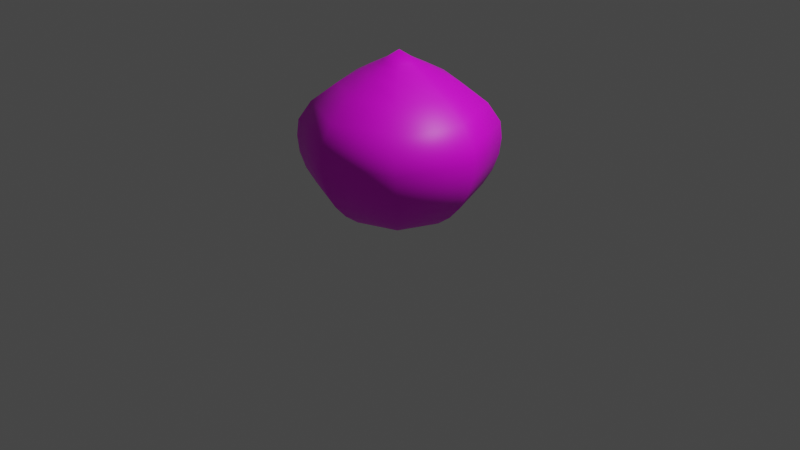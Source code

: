 # Source: Onion.blend  (saved by Blender 3.5.10; exported with 4.5.12 LTS)
import bpy
from mathutils import Matrix  # noqa: F401  (used for matrix-valued properties, if any)

bpy.ops.wm.read_factory_settings(use_empty=True)
scene = bpy.context.scene
scene.name = 'Scene'

# ---- collections
col_collection = bpy.data.collections.new('Collection'); scene.collection.children.link(col_collection)

# ---- images (referenced by path relative to the original .blend; pixels are not part of the script)
import os
ASSET_DIR = os.environ.get("B2B_ASSET_DIR", "")  # directory of the original .blend (textures are referenced by path, not embedded)
HERE = os.path.dirname(os.path.abspath(__file__))  # packed textures are extracted next to this script under _unpacked/

def load_image(name, relpath, width, height, colorspace="sRGB"):
    """Load a texture the original file referenced (path relative to the .blend, or extracted next to this script)."""
    p = next((c for c in (os.path.join(HERE, relpath), os.path.join(ASSET_DIR, relpath)) if relpath and os.path.exists(c)), "")
    if p:
        img = bpy.data.images.load(p, check_existing=True)
        img.name = name
    else:  # same state as the original file: an image datablock whose file is absent (Cycles renders it pink)
        img = bpy.data.images.new(name, width, height)
        img.source = "FILE"
        img.filepath = "//" + (relpath or name)
    img.colorspace_settings.name = colorspace
    return img
img_tex = load_image('Tex', 'Tex.png', 1024, 1024, 'sRGB')

# ---- materials (node trees are filled in below, after node groups)
mat_material = bpy.data.materials.new('Material')
mat_material.alpha_threshold = 0.0
mat_material.use_transparent_shadow = False
mat_material.roughness = 0.5
mat_material.line_color = (0.0, 0.0, 0.0, 1.0)

# ---- material node trees
mat_material.use_nodes = True; mat_material.node_tree.nodes.clear()
_N = mat_material.node_tree.nodes; _L = mat_material.node_tree.links
n0 = _N.new('ShaderNodeOutputMaterial'); n0.name = 'Material Output'; n0.location = (300, 300)
n1 = _N.new('ShaderNodeBsdfPrincipled'); n1.name = 'Principled BSDF'; n1.location = (10, 300)
n1.distribution = 'GGX'
n1.subsurface_method = 'RANDOM_WALK_SKIN'
n1.inputs[3].default_value = 1.45
n1.inputs[27].default_value = (0.0, 0.0, 0.0, 1.0)
n1.inputs[28].default_value = 1.0
n2 = _N.new('ShaderNodeTexImage'); n2.name = '画像テクスチャ'; n2.location = (-280, 280)
n2.image = img_tex
_L.new(n1.outputs[0], n0.inputs[0])
_L.new(n2.outputs[0], n1.inputs[0])
n0.is_active_output = True

# ---- world
world_world = bpy.data.worlds.new('World'); scene.world = world_world
world_world.use_nodes = True; world_world.node_tree.nodes.clear()
_N = world_world.node_tree.nodes; _L = world_world.node_tree.links
n0 = _N.new('ShaderNodeOutputWorld'); n0.name = 'World Output'; n0.location = (300, 300)
n1 = _N.new('ShaderNodeBackground'); n1.name = 'Background'; n1.location = (10, 300)
n1.inputs[0].default_value = (0.05088, 0.05088, 0.05088, 1.0)
_L.new(n1.outputs[0], n0.inputs[0])
n0.is_active_output = True
world_world.color = (0.05088, 0.05088, 0.05088)
world_world.use_sun_shadow = False
world_world.sun_shadow_jitter_overblur = 0.0

# ---- cameras
cam_camera = bpy.data.cameras.new('Camera')
cam_camera.clip_end = 100.0
cam_camera.ortho_scale = 7.314

# ---- lights
light_light = bpy.data.lights.new('Light', 'POINT')
light_light.transmission_factor = 0.0
light_light.energy = 1000.0
light_light.shadow_soft_size = 0.1
light_light.shadow_maximum_resolution = 0.006
light_light.use_absolute_resolution = True

# ---- meshes
me_x = bpy.data.meshes.new('球')
me_x.from_pydata([(-2.871e-09, -6.623e-09, 1.78), (0.1125, 0.1125, 1.678), (0.1633, 0.1633, 1.64), (0.2571, 0.2571, 1.571), (0.4261, 0.4261, 1.44), (0.6031, 0.6031, 1.254), (0.6935, 0.6935, 1.065), (0.7071, 0.7071, 0.896), (0.6935, 0.6935, 0.7242), (0.6533, 0.6533, 0.5567), (0.5879, 0.5879, 0.4002), (0.5, 0.5, 0.2614), (0.3928, 0.3928, 0.1464), (0.2706, 0.2706, 0.06053), (0.1379, 0.1379, 0.007828), (0.1591, -6.618e-09, 1.678), (0.2309, -6.618e-09, 1.64), (0.3636, -5.501e-09, 1.571), (0.6026, -3.117e-09, 1.44), (0.8529, -8.7e-10, 1.254), (0.9808, 0.0, 1.065), (1.0, 0.0, 0.896), (0.9808, 0.0, 0.7242), (0.9239, 0.0, 0.5567), (0.8315, 0.0, 0.4002), (0.7071, 0.0, 0.2614), (0.5556, 0.0, 0.1464), (0.3827, 0.0, 0.06053), (0.1951, 0.0, 0.007828), (0.1125, -0.1125, 1.678), (0.1633, -0.1633, 1.64), (0.2571, -0.2571, 1.571), (0.4261, -0.4261, 1.44), (0.6031, -0.6031, 1.254), (0.6935, -0.6935, 1.065), (0.7071, -0.7071, 0.896), (0.6935, -0.6935, 0.7242), (0.6533, -0.6533, 0.5567), (0.5879, -0.5879, 0.4002), (0.5, -0.5, 0.2614), (0.3928, -0.3928, 0.1464), (0.2706, -0.2706, 0.06053), (0.1379, -0.1379, 0.007828), (-1.741e-09, -0.1591, 1.678), (-1.741e-09, -0.2309, 1.64), (-1.448e-09, -0.3636, 1.571), (-8.203e-10, -0.6026, 1.44), (-2.289e-10, -0.8529, 1.254), (0.0, -0.9808, 1.065), (0.0, -1.0, 0.896), (0.0, -0.9808, 0.7242), (0.0, -0.9239, 0.5567), (0.0, -0.8315, 0.4002), (0.0, -0.7071, 0.2614), (0.0, -0.5556, 0.1464), (0.0, -0.3827, 0.06053), (0.0, -0.1951, 0.007828), (-0.1125, -0.1125, 1.678), (-0.1633, -0.1633, 1.64), (-0.2571, -0.2571, 1.571), (-0.4261, -0.4261, 1.44), (-0.6031, -0.6031, 1.254), (-0.6935, -0.6935, 1.065), (-0.7071, -0.7071, 0.896), (-0.6935, -0.6935, 0.7242), (-0.6533, -0.6533, 0.5567), (-0.5879, -0.5879, 0.4002), (-0.5, -0.5, 0.2614), (-0.3928, -0.3928, 0.1464), (-0.2706, -0.2706, 0.06053), (-0.1379, -0.1379, 0.007828), (-0.1591, -6.618e-09, 1.678), (-0.2309, -6.618e-09, 1.64), (-0.3636, -5.501e-09, 1.571), (-0.6026, -3.117e-09, 1.44), (-0.8529, -8.7e-10, 1.254), (-0.9808, 0.0, 1.065), (-1.0, 0.0, 0.896), (-0.9808, 0.0, 0.7242), (-0.9239, 0.0, 0.5567), (-0.8315, 0.0, 0.4002), (-0.7071, 0.0, 0.2614), (-0.5556, 0.0, 0.1464), (-0.3827, 0.0, 0.06053), (-0.1951, 0.0, 0.007828), (-0.1125, 0.1125, 1.678), (-0.1633, 0.1633, 1.64), (-0.2571, 0.2571, 1.571), (-0.4261, 0.4261, 1.44), (-0.6031, 0.6031, 1.254), (-0.6935, 0.6935, 1.065), (-0.7071, 0.7071, 0.896), (-0.6935, 0.6935, 0.7242), (-0.6533, 0.6533, 0.5567), (-0.5879, 0.5879, 0.4002), (-0.5, 0.5, 0.2614), (-0.3928, 0.3928, 0.1464), (-0.2706, 0.2706, 0.06053), (-0.1379, 0.1379, 0.007828), (0.0, 0.0, -0.008977), (-1.741e-09, 0.1591, 1.678), (-1.741e-09, 0.2309, 1.64), (-1.448e-09, 0.3636, 1.571), (-8.203e-10, 0.6026, 1.44), (-2.289e-10, 0.8529, 1.254), (0.0, 0.9808, 1.065), (0.0, 1.0, 0.896), (0.0, 0.9808, 0.7242), (0.0, 0.9239, 0.5567), (0.0, 0.8315, 0.4002), (0.0, 0.7071, 0.2614), (0.0, 0.5556, 0.1464), (0.0, 0.3827, 0.06053), (0.0, 0.1951, 0.007828)], [], [(108, 107, 8, 9), (101, 100, 1, 2), (109, 108, 9, 10), (102, 101, 2, 3), (110, 109, 10, 11), (103, 102, 3, 4), (111, 110, 11, 12), (104, 103, 4, 5), (112, 111, 12, 13), (105, 104, 5, 6), (113, 112, 13, 14), (106, 105, 6, 7), (99, 113, 14), (107, 106, 7, 8), (100, 0, 1), (99, 14, 28), (8, 7, 21, 22), (1, 0, 15), (9, 8, 22, 23), (2, 1, 15, 16), (10, 9, 23, 24), (3, 2, 16, 17), (11, 10, 24, 25), (4, 3, 17, 18), (12, 11, 25, 26), (5, 4, 18, 19), (13, 12, 26, 27), (6, 5, 19, 20), (14, 13, 27, 28), (7, 6, 20, 21), (18, 17, 31, 32), (26, 25, 39, 40), (19, 18, 32, 33), (27, 26, 40, 41), (20, 19, 33, 34), (28, 27, 41, 42), (21, 20, 34, 35), (99, 28, 42), (22, 21, 35, 36), (15, 0, 29), (23, 22, 36, 37), (16, 15, 29, 30), (24, 23, 37, 38), (17, 16, 30, 31), (25, 24, 38, 39), (36, 35, 49, 50), (29, 0, 43), (37, 36, 50, 51), (30, 29, 43, 44), (38, 37, 51, 52), (31, 30, 44, 45), (39, 38, 52, 53), (32, 31, 45, 46), (40, 39, 53, 54), (33, 32, 46, 47), (41, 40, 54, 55), (34, 33, 47, 48), (42, 41, 55, 56), (35, 34, 48, 49), (99, 42, 56), (54, 53, 67, 68), (47, 46, 60, 61), (55, 54, 68, 69), (48, 47, 61, 62), (56, 55, 69, 70), (49, 48, 62, 63), (99, 56, 70), (50, 49, 63, 64), (43, 0, 57), (51, 50, 64, 65), (44, 43, 57, 58), (52, 51, 65, 66), (45, 44, 58, 59), (53, 52, 66, 67), (46, 45, 59, 60), (65, 64, 78, 79), (58, 57, 71, 72), (66, 65, 79, 80), (59, 58, 72, 73), (67, 66, 80, 81), (60, 59, 73, 74), (68, 67, 81, 82), (61, 60, 74, 75), (69, 68, 82, 83), (62, 61, 75, 76), (70, 69, 83, 84), (63, 62, 76, 77), (99, 70, 84), (64, 63, 77, 78), (57, 0, 71), (83, 82, 96, 97), (76, 75, 89, 90), (84, 83, 97, 98), (77, 76, 90, 91), (99, 84, 98), (78, 77, 91, 92), (71, 0, 85), (79, 78, 92, 93), (72, 71, 85, 86), (80, 79, 93, 94), (73, 72, 86, 87), (81, 80, 94, 95), (74, 73, 87, 88), (82, 81, 95, 96), (75, 74, 88, 89), (86, 85, 100, 101), (94, 93, 108, 109), (87, 86, 101, 102), (95, 94, 109, 110), (88, 87, 102, 103), (96, 95, 110, 111), (89, 88, 103, 104), (97, 96, 111, 112), (90, 89, 104, 105), (98, 97, 112, 113), (91, 90, 105, 106), (99, 98, 113), (92, 91, 106, 107), (85, 0, 100), (93, 92, 107, 108)])
me_x.polygons.foreach_set('use_smooth', [True] * 120)
_uv = me_x.uv_layers.new(name='UVマップ')
_uv.uv.foreach_set('vector', [0.5625, 0.625, 0.5, 0.625, 0.5, 0.5, 0.5625, 0.5, 0.1251, 0.625, 0.06258, 0.625, 0.06258, 0.5, 0.1251, 0.5, 0.625, 0.625, 0.5625, 0.625, 0.5625, 0.5, 0.625, 0.5, 0.1876, 0.625, 0.1251, 0.625, 0.1251, 0.5, 0.1876, 0.5, 0.6875, 0.625, 0.625, 0.625, 0.625, 0.5, 0.6875, 0.5, 0.25, 0.625, 0.1876, 0.625, 0.1876, 0.5, 0.25, 0.5, 0.75, 0.625, 0.6875, 0.625, 0.6875, 0.5, 0.75, 0.5, 0.3125, 0.625, 0.25, 0.625, 0.25, 0.5, 0.3125, 0.5, 0.8124, 0.625, 0.75, 0.625, 0.75, 0.5, 0.8124, 0.5, 0.375, 0.625, 0.3125, 0.625, 0.3125, 0.5, 0.375, 0.5, 0.8749, 0.625, 0.8124, 0.625, 0.8124, 0.5, 0.8749, 0.5, 0.4375, 0.625, 0.375, 0.625, 0.375, 0.5, 0.4375, 0.5, 0.9374, 0.5625, 0.8749, 0.625, 0.8749, 0.5, 0.5, 0.625, 0.4375, 0.625, 0.4375, 0.5, 0.5, 0.5, 0.06258, 0.625, 9.684e-05, 0.5, 0.06258, 0.5, 0.9374, 0.5625, 0.8749, 0.625, 0.8749, 0.5, 0.5, 0.625, 0.4375, 0.625, 0.4375, 0.5, 0.5, 0.5, 0.06258, 0.625, 9.684e-05, 0.5, 0.06258, 0.5, 0.5625, 0.625, 0.5, 0.625, 0.5, 0.5, 0.5625, 0.5, 0.1251, 0.625, 0.06258, 0.625, 0.06258, 0.5, 0.1251, 0.5, 0.625, 0.625, 0.5625, 0.625, 0.5625, 0.5, 0.625, 0.5, 0.1876, 0.625, 0.1251, 0.625, 0.1251, 0.5, 0.1876, 0.5, 0.6875, 0.625, 0.625, 0.625, 0.625, 0.5, 0.6875, 0.5, 0.25, 0.625, 0.1876, 0.625, 0.1876, 0.5, 0.25, 0.5, 0.75, 0.625, 0.6875, 0.625, 0.6875, 0.5, 0.75, 0.5, 0.3125, 0.625, 0.25, 0.625, 0.25, 0.5, 0.3125, 0.5, 0.8124, 0.625, 0.75, 0.625, 0.75, 0.5, 0.8124, 0.5, 0.375, 0.625, 0.3125, 0.625, 0.3125, 0.5, 0.375, 0.5, 0.8749, 0.625, 0.8124, 0.625, 0.8124, 0.5, 0.8749, 0.5, 0.4375, 0.625, 0.375, 0.625, 0.375, 0.5, 0.4375, 0.5, 0.25, 0.625, 0.1876, 0.625, 0.1876, 0.5, 0.25, 0.5, 0.75, 0.625, 0.6875, 0.625, 0.6875, 0.5, 0.75, 0.5, 0.3125, 0.625, 0.25, 0.625, 0.25, 0.5, 0.3125, 0.5, 0.8124, 0.625, 0.75, 0.625, 0.75, 0.5, 0.8124, 0.5, 0.375, 0.625, 0.3125, 0.625, 0.3125, 0.5, 0.375, 0.5, 0.8749, 0.625, 0.8124, 0.625, 0.8124, 0.5, 0.8749, 0.5, 0.4375, 0.625, 0.375, 0.625, 0.375, 0.5, 0.4375, 0.5, 0.9374, 0.5625, 0.8749, 0.625, 0.8749, 0.5, 0.5, 0.625, 0.4375, 0.625, 0.4375, 0.5, 0.5, 0.5, 0.06258, 0.625, 9.684e-05, 0.5, 0.06258, 0.5, 0.5625, 0.625, 0.5, 0.625, 0.5, 0.5, 0.5625, 0.5, 0.1251, 0.625, 0.06258, 0.625, 0.06258, 0.5, 0.1251, 0.5, 0.625, 0.625, 0.5625, 0.625, 0.5625, 0.5, 0.625, 0.5, 0.1876, 0.625, 0.1251, 0.625, 0.1251, 0.5, 0.1876, 0.5, 0.6875, 0.625, 0.625, 0.625, 0.625, 0.5, 0.6875, 0.5, 0.5, 0.625, 0.4375, 0.625, 0.4375, 0.5, 0.5, 0.5, 0.06258, 0.625, 9.684e-05, 0.5, 0.06258, 0.5, 0.5625, 0.625, 0.5, 0.625, 0.5, 0.5, 0.5625, 0.5, 0.1251, 0.625, 0.06258, 0.625, 0.06258, 0.5, 0.1251, 0.5, 0.625, 0.625, 0.5625, 0.625, 0.5625, 0.5, 0.625, 0.5, 0.1876, 0.625, 0.1251, 0.625, 0.1251, 0.5, 0.1876, 0.5, 0.6875, 0.625, 0.625, 0.625, 0.625, 0.5, 0.6875, 0.5, 0.25, 0.625, 0.1876, 0.625, 0.1876, 0.5, 0.25, 0.5, 0.75, 0.625, 0.6875, 0.625, 0.6875, 0.5, 0.75, 0.5, 0.3125, 0.625, 0.25, 0.625, 0.25, 0.5, 0.3125, 0.5, 0.8124, 0.625, 0.75, 0.625, 0.75, 0.5, 0.8124, 0.5, 0.375, 0.625, 0.3125, 0.625, 0.3125, 0.5, 0.375, 0.5, 0.8749, 0.625, 0.8124, 0.625, 0.8124, 0.5, 0.8749, 0.5, 0.4375, 0.625, 0.375, 0.625, 0.375, 0.5, 0.4375, 0.5, 0.9374, 0.5625, 0.8749, 0.625, 0.8749, 0.5, 0.75, 0.625, 0.6875, 0.625, 0.6875, 0.5001, 0.75, 0.5001, 0.3125, 0.625, 0.25, 0.625, 0.25, 0.5001, 0.3125, 0.5001, 0.8124, 0.625, 0.75, 0.625, 0.75, 0.5001, 0.8124, 0.5001, 0.375, 0.625, 0.3125, 0.625, 0.3125, 0.5001, 0.375, 0.5001, 0.8749, 0.625, 0.8124, 0.625, 0.8124, 0.5001, 0.8749, 0.5001, 0.4375, 0.625, 0.375, 0.625, 0.375, 0.5001, 0.4375, 0.5001, 0.9374, 0.5626, 0.8749, 0.625, 0.8749, 0.5001, 0.5, 0.625, 0.4375, 0.625, 0.4375, 0.5001, 0.5, 0.5001, 0.06258, 0.625, 9.684e-05, 0.5001, 0.06258, 0.5001, 0.5625, 0.625, 0.5, 0.625, 0.5, 0.5001, 0.5625, 0.5001, 0.1251, 0.625, 0.06258, 0.625, 0.06258, 0.5001, 0.1251, 0.5001, 0.625, 0.625, 0.5625, 0.625, 0.5625, 0.5001, 0.625, 0.5001, 0.1876, 0.625, 0.1251, 0.625, 0.1251, 0.5001, 0.1876, 0.5001, 0.6875, 0.625, 0.625, 0.625, 0.625, 0.5001, 0.6875, 0.5001, 0.25, 0.625, 0.1876, 0.625, 0.1876, 0.5001, 0.25, 0.5001, 0.5625, 0.6251, 0.5, 0.6251, 0.5, 0.5001, 0.5625, 0.5001, 0.1251, 0.6251, 0.06258, 0.6251, 0.06258, 0.5001, 0.1251, 0.5001, 0.625, 0.6251, 0.5625, 0.6251, 0.5625, 0.5001, 0.625, 0.5001, 0.1876, 0.6251, 0.1251, 0.6251, 0.1251, 0.5001, 0.1876, 0.5001, 0.6875, 0.6251, 0.625, 0.6251, 0.625, 0.5001, 0.6875, 0.5001, 0.25, 0.6251, 0.1876, 0.6251, 0.1876, 0.5001, 0.25, 0.5001, 0.75, 0.6251, 0.6875, 0.6251, 0.6875, 0.5001, 0.75, 0.5001, 0.3125, 0.6251, 0.25, 0.6251, 0.25, 0.5001, 0.3125, 0.5001, 0.8124, 0.6251, 0.75, 0.6251, 0.75, 0.5001, 0.8124, 0.5001, 0.375, 0.6251, 0.3125, 0.6251, 0.3125, 0.5001, 0.375, 0.5001, 0.8749, 0.6251, 0.8124, 0.6251, 0.8124, 0.5001, 0.8749, 0.5001, 0.4375, 0.6251, 0.375, 0.6251, 0.375, 0.5001, 0.4375, 0.5001, 0.9374, 0.5626, 0.8749, 0.6251, 0.8749, 0.5001, 0.5, 0.6251, 0.4375, 0.6251, 0.4375, 0.5001, 0.5, 0.5001, 0.06258, 0.6251, 9.684e-05, 0.5001, 0.06258, 0.5001, 0.8124, 0.6249, 0.75, 0.6249, 0.75, 0.4999, 0.8124, 0.4999, 0.375, 0.6249, 0.3125, 0.6249, 0.3125, 0.4999, 0.375, 0.4999, 0.8749, 0.6249, 0.8124, 0.6249, 0.8124, 0.4999, 0.8749, 0.4999, 0.4375, 0.6249, 0.375, 0.6249, 0.375, 0.4999, 0.4375, 0.4999, 0.9374, 0.5624, 0.8749, 0.6249, 0.8749, 0.4999, 0.5, 0.6249, 0.4375, 0.6249, 0.4375, 0.4999, 0.5, 0.4999, 0.06258, 0.6249, 9.678e-05, 0.4999, 0.06258, 0.4999, 0.5625, 0.6249, 0.5, 0.6249, 0.5, 0.4999, 0.5625, 0.4999, 0.1251, 0.6249, 0.06258, 0.6249, 0.06258, 0.4999, 0.1251, 0.4999, 0.625, 0.6249, 0.5625, 0.6249, 0.5625, 0.4999, 0.625, 0.4999, 0.1876, 0.6249, 0.1251, 0.6249, 0.1251, 0.4999, 0.1876, 0.4999, 0.6875, 0.6249, 0.625, 0.6249, 0.625, 0.4999, 0.6875, 0.4999, 0.25, 0.6249, 0.1876, 0.6249, 0.1876, 0.4999, 0.25, 0.4999, 0.75, 0.6249, 0.6875, 0.6249, 0.6875, 0.4999, 0.75, 0.4999, 0.3125, 0.6249, 0.25, 0.6249, 0.25, 0.4999, 0.3125, 0.4999, 0.1251, 0.6249, 0.06258, 0.6249, 0.06258, 0.5, 0.1251, 0.5, 0.625, 0.6249, 0.5625, 0.6249, 0.5625, 0.5, 0.625, 0.5, 0.1876, 0.6249, 0.1251, 0.6249, 0.1251, 0.5, 0.1876, 0.5, 0.6875, 0.6249, 0.625, 0.6249, 0.625, 0.5, 0.6875, 0.5, 0.25, 0.6249, 0.1876, 0.6249, 0.1876, 0.5, 0.25, 0.5, 0.75, 0.6249, 0.6875, 0.6249, 0.6875, 0.5, 0.75, 0.5, 0.3125, 0.6249, 0.25, 0.6249, 0.25, 0.5, 0.3125, 0.5, 0.8124, 0.6249, 0.75, 0.6249, 0.75, 0.5, 0.8124, 0.5, 0.375, 0.6249, 0.3125, 0.6249, 0.3125, 0.5, 0.375, 0.5, 0.8749, 0.6249, 0.8124, 0.6249, 0.8124, 0.5, 0.8749, 0.5, 0.4375, 0.6249, 0.375, 0.6249, 0.375, 0.5, 0.4375, 0.5, 0.9374, 0.5624, 0.8749, 0.6249, 0.8749, 0.5, 0.5, 0.6249, 0.4375, 0.6249, 0.4375, 0.5, 0.5, 0.5, 0.06258, 0.6249, 9.678e-05, 0.5, 0.06258, 0.5, 0.5625, 0.6249, 0.5, 0.6249, 0.5, 0.5, 0.5625, 0.5])
me_x.materials.append(mat_material)
me_x.update()

# ---- objects
ob_light = bpy.data.objects.new('Light', light_light)
ob_camera = bpy.data.objects.new('Camera', cam_camera)
ob_x = bpy.data.objects.new('球', me_x)

# ---- transforms, parenting, visibility, modifiers, constraints
ob_light.location = (4.076, 1.005, 5.904)
ob_light.rotation_euler = (0.6503, 0.05522, 1.866)
ob_light.lock_rotations_4d = False
ob_light.empty_display_type = 'ARROWS'
ob_light.color = (0.0, 0.0, 0.0, 0.0)
ob_light.lineart.crease_threshold = 0.0
ob_camera.location = (7.359, -6.926, 4.958)
ob_camera.rotation_euler = (1.109, 0.0, 0.8149)
ob_camera.lock_rotations_4d = False
ob_camera.empty_display_type = 'ARROWS'
ob_camera.color = (0.0, 0.0, 0.0, 0.0)
ob_camera.display_type = 'WIRE'
ob_camera.lineart.crease_threshold = 0.0
ob_x.location = (0.0, 0.0, 0.0)

# ---- collection membership
col_collection.objects.link(ob_light)
col_collection.objects.link(ob_camera)
col_collection.objects.link(ob_x)

# ---- scene / render settings (as saved in the file)
scene.camera = ob_camera
scene.frame_start = 1; scene.frame_end = 250; scene.frame_set(1)
scene.render.engine = 'BLENDER_EEVEE_NEXT'
scene.cycles.sampling_pattern = 'TABULATED_SOBOL'
scene.view_settings.view_transform = 'Filmic'
bpy.context.view_layer.update()
